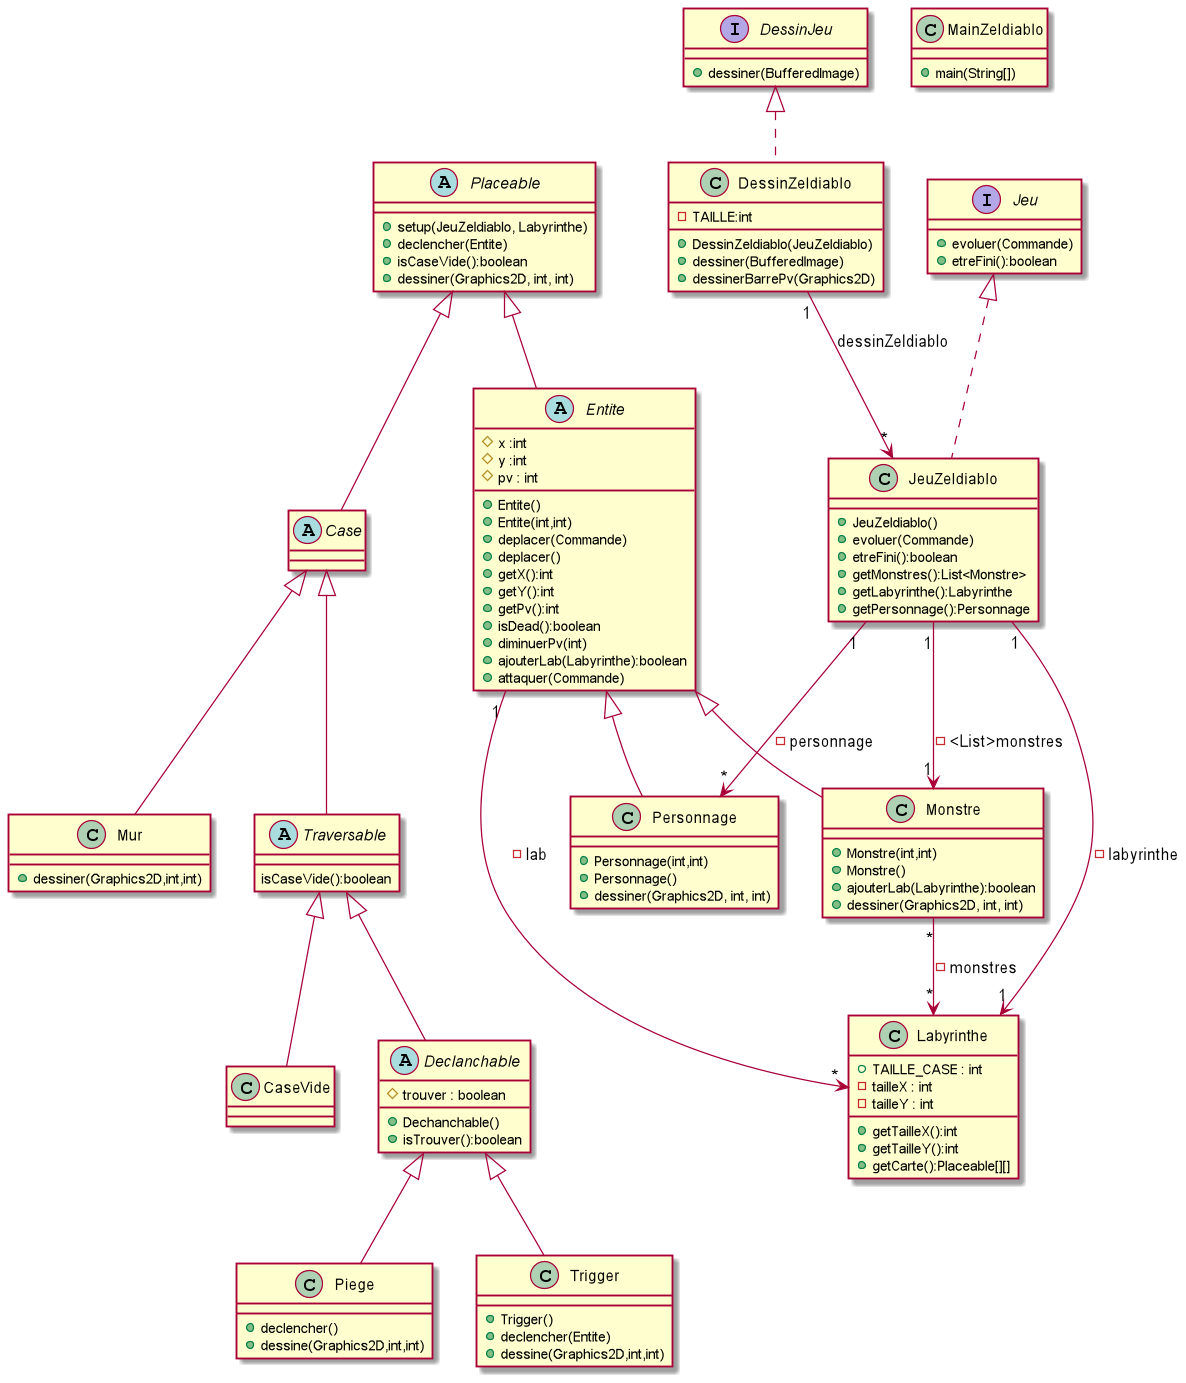

The diagram above was rendered by PlantUML. Its source (embedded in the PNG):
@startuml
'''classes

class DessinZeldiablo {
-TAILLE:int
+DessinZeldiablo(JeuZeldiablo)
+dessiner(BufferedImage)
+dessinerBarrePv(Graphics2D)
}

class Labyrinthe{
+TAILLE_CASE : int
-tailleX : int
-tailleY : int
+getTailleX():int
+getTailleY():int
+getCarte():Placeable[][]
}

class Personnage{
+Personnage(int,int)
+Personnage()
+dessiner(Graphics2D, int, int)
}

abstract class Entite {
#x :int
#y :int
#pv : int
+Entite()
+Entite(int,int)
+deplacer(Commande)
+deplacer()
+getX():int
+getY():int
+getPv():int
+isDead():boolean
+diminuerPv(int)
+ajouterLab(Labyrinthe):boolean
+attaquer(Commande)
}

class MainZeldiablo {
+main(String[])
}

class JeuZeldiablo{
+JeuZeldiablo()
+evoluer(Commande)
+etreFini():boolean
+getMonstres():List<Monstre>
+getLabyrinthe():Labyrinthe
+getPersonnage():Personnage
}

interface DessinJeu{
+dessiner(BufferedImage)
}

interface Jeu{
+evoluer(Commande)
+etreFini():boolean
}

abstract class Case{

}

class CaseVide{

}

class Mur{
+dessiner(Graphics2D,int,int)
}

class Piege{
+declencher()
+dessine(Graphics2D,int,int)
}

class Trigger{
+Trigger()
+declencher(Entite)
+dessine(Graphics2D,int,int)
}

abstract class Placeable{
+setup(JeuZeldiablo, Labyrinthe)
+declencher(Entite)
+isCaseVide():boolean
+dessiner(Graphics2D, int, int)
}

abstract class Traversable{
isCaseVide():boolean
}

abstract class Declanchable{
#trouver : boolean
+Dechanchable()
+isTrouver():boolean
}



class Monstre {
+Monstre(int,int)
+Monstre()
+ajouterLab(Labyrinthe):boolean
+dessiner(Graphics2D, int, int)
}

'''relations
Entite <|-- Monstre
Entite <|-- Personnage
Case <|-- Mur
Placeable <|-- Case
Traversable <|-- CaseVide
Declanchable <|-- Piege
Declanchable <|-- Trigger
Placeable <|-- Entite
Traversable <|-- Declanchable
Case <|-- Traversable


Jeu <|.. JeuZeldiablo
DessinJeu <|.. DessinZeldiablo

Monstre "*" --> "*" Labyrinthe  : -monstres
Entite "1" --> "*" Labyrinthe  : -lab
JeuZeldiablo "1" --> "1" Labyrinthe  : -labyrinthe
JeuZeldiablo "1" --> "*" Personnage  : -personnage
JeuZeldiablo "1" --> "1" Monstre : - <List>monstres
DessinZeldiablo "1" --> "*" JeuZeldiablo  : dessinZeldiablo
@enduml